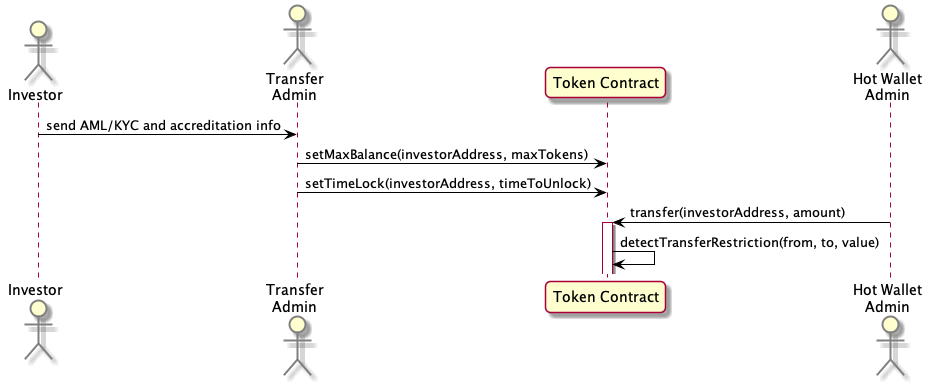

The diagram above was rendered by PlantUML. Its source (embedded in the PNG):
@startuml basic-issuance
skinparam roundcorner 10
skinparam ArrowColor black
skinparam actor {
    BorderColor gray
}
actor "Investor" as Investor
actor "Transfer\nAdmin" as TAdmin
participant "Token Contract" as Token
actor "Hot Wallet\nAdmin" as HAdmin

Investor -> TAdmin: send AML/KYC and accreditation info
TAdmin -> Token: setMaxBalance(investorAddress, maxTokens)
TAdmin -> Token: setTimeLock(investorAddress, timeToUnlock)
HAdmin -> Token: transfer(investorAddress, amount)
activate Token
Token -> Token: detectTransferRestriction(from, to, value)
@enduml